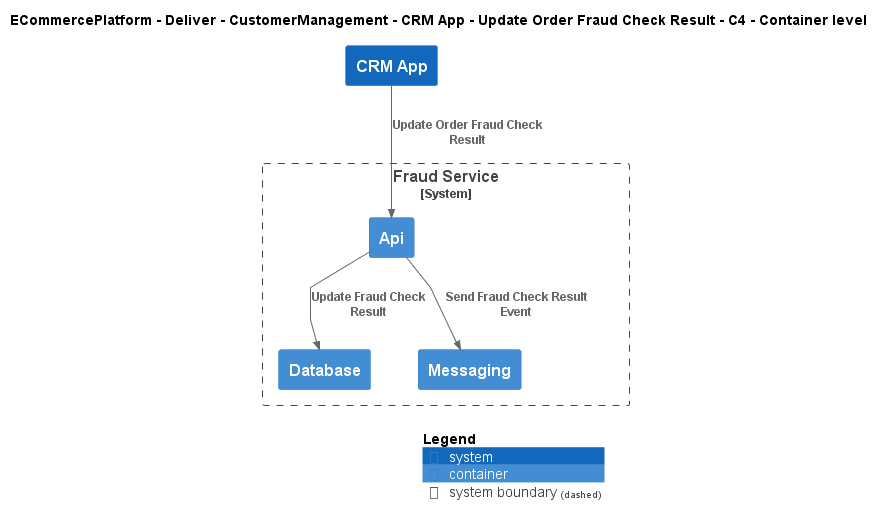

The diagram above was rendered by PlantUML. Its source (embedded in the PNG):
@startuml
!include ..\..\..\..\..\..\..\.c4s\C4_Container.puml

AddElementTag("c4interflow:lifecycle:new", $bgColor=green, $fontColor=#ffffff, $borderColor=green, $shadowing="False")
AddElementTag("c4interflow:lifecycle:changed", $bgColor=orange, $fontColor=#ffffff, $borderColor=orange, $shadowing="False")
AddElementTag("c4interflow:lifecycle:removed", $bgColor=red, $fontColor=#ffffff, $borderColor=red, $shadowing="False")

AddRelTag("c4interflow:lifecycle:new", $textColor=green, $lineColor=green)
AddRelTag("c4interflow:lifecycle:changed", $textColor=orange, $lineColor=orange)
AddRelTag("c4interflow:lifecycle:removed", $textColor=red, $lineColor=red)

SHOW_PERSON_PORTRAIT()
LAYOUT_TOP_DOWN()

skinparam linetype polyline

title ECommercePlatform - Deliver - CustomerManagement - CRM App - Update Order Fraud Check Result - C4 - Container level

System(ECommercePlatform.Deliver.CustomerManagement.SoftwareSystems.CRMApp, "CRM App", "")

System_Boundary(ECommercePlatform.Deliver.FraudManagement.SoftwareSystems.FraudService, "Fraud Service") {
    Container(ECommercePlatform.Deliver.FraudManagement.SoftwareSystems.FraudService.Containers.Api, "Api", "", "")
    Container(ECommercePlatform.Deliver.FraudManagement.SoftwareSystems.FraudService.Containers.Database, "Database", "", "")
    Container(ECommercePlatform.Deliver.FraudManagement.SoftwareSystems.FraudService.Containers.Messaging, "Messaging", "", "")
}

Rel(ECommercePlatform.Deliver.CustomerManagement.SoftwareSystems.CRMApp, ECommercePlatform.Deliver.FraudManagement.SoftwareSystems.FraudService.Containers.Api, "Update Order Fraud Check Result")
Rel(ECommercePlatform.Deliver.FraudManagement.SoftwareSystems.FraudService.Containers.Api, ECommercePlatform.Deliver.FraudManagement.SoftwareSystems.FraudService.Containers.Database, "Update Fraud Check Result")
Rel(ECommercePlatform.Deliver.FraudManagement.SoftwareSystems.FraudService.Containers.Api, ECommercePlatform.Deliver.FraudManagement.SoftwareSystems.FraudService.Containers.Messaging, "Send Fraud Check Result Event")


SHOW_LEGEND()
@enduml